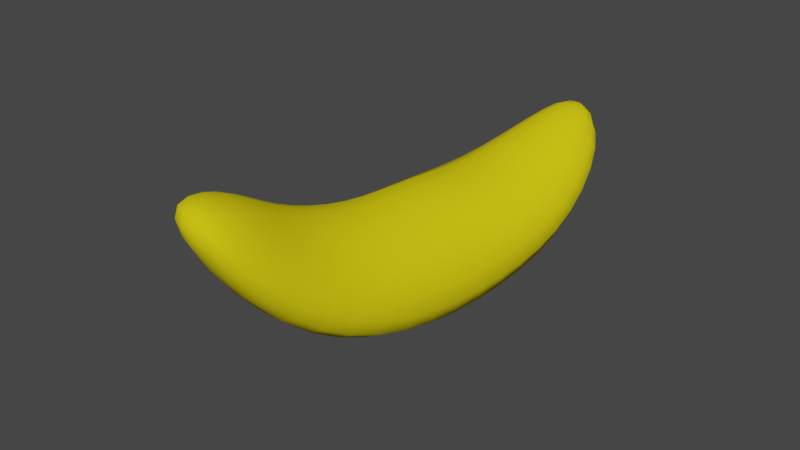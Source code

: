 # Source: muz.blend  (saved by Blender 3.6.13; exported with 4.5.12 LTS)
import bpy
from mathutils import Matrix  # noqa: F401  (used for matrix-valued properties, if any)

bpy.ops.wm.read_factory_settings(use_empty=True)
scene = bpy.context.scene
scene.name = 'Scene'

# ---- collections
col_collection = bpy.data.collections.new('Collection'); scene.collection.children.link(col_collection)

# ---- materials (node trees are filled in below, after node groups)
mat_material_003 = bpy.data.materials.new('Material.003')
mat_material_003.use_transparent_shadow = False
mat_material_003.diffuse_color = (0.8, 0.6723, 0.007826, 1.0)

# ---- material node trees

# ---- world
world_world = bpy.data.worlds.new('World'); scene.world = world_world
world_world.use_nodes = True; world_world.node_tree.nodes.clear()
_N = world_world.node_tree.nodes; _L = world_world.node_tree.links
n0 = _N.new('ShaderNodeOutputWorld'); n0.name = 'World Output'; n0.location = (300, 300)
n1 = _N.new('ShaderNodeBackground'); n1.name = 'Background'; n1.location = (10, 300)
n1.inputs[0].default_value = (0.05088, 0.05088, 0.05088, 1.0)
_L.new(n1.outputs[0], n0.inputs[0])
n0.is_active_output = True
world_world.color = (0.05088, 0.05088, 0.05088)
world_world.use_sun_shadow = False
world_world.sun_shadow_jitter_overblur = 0.0

# ---- meshes
me_cube_003 = bpy.data.meshes.new('Cube.003')
me_cube_003.from_pydata([(-0.4343, 1.035, 1.253), (-0.7782, 0.03258, 2.188), (0.02817, 1.697, 2.45), (0.5068, 1.689, 3.124), (1.518, 0.6199, 1.119), (1.174, -0.3822, 2.054), (1.394, 1.546, 2.462), (0.6642, 1.215, 2.873), (-0.7259, -0.3291, 0.3899), (-1.12, -1.055, 2.29), (0.8408, -1.437, 2.19), (1.235, -0.7114, 0.2894), (-1.075, -2.358, 0.2874), (-1.315, -2.296, 2.202), (0.6547, -2.632, 2.116), (0.8946, -2.695, 0.2013), (-1.307, -4.2, 1.156), (-1.282, -3.466, 2.525), (0.06729, -3.703, 2.529), (0.6704, -4.483, 1.058), (-1.033, -5.8, 3.648), (-0.8865, -4.355, 3.133), (0.03958, -4.483, 2.999), (0.265, -6.046, 3.439)], [], [(0, 1, 3, 2), (2, 3, 7, 6), (6, 7, 5, 4), (5, 1, 9, 10), (2, 6, 4, 0), (7, 3, 1, 5), (10, 9, 13, 14), (4, 5, 10, 11), (1, 0, 8, 9), (0, 4, 11, 8), (14, 13, 17, 18), (11, 10, 14, 15), (8, 11, 15, 12), (9, 8, 12, 13), (16, 19, 23, 20), (15, 14, 18, 19), (12, 15, 19, 16), (13, 12, 16, 17), (23, 22, 21, 20), (17, 16, 20, 21), (18, 17, 21, 22), (19, 18, 22, 23)])
me_cube_003.polygons.foreach_set('use_smooth', [True] * 22)
_uv = me_cube_003.uv_layers.new(name='UVMap')
_uv.uv.foreach_set('vector', [0.375, 0.0, 0.625, 0.0, 0.625, 0.25, 0.375, 0.25, 0.375, 0.25, 0.625, 0.25, 0.625, 0.5, 0.375, 0.5, 0.375, 0.5, 0.625, 0.5, 0.625, 0.75, 0.375, 0.75, 0.625, 0.75, 0.875, 0.75, 0.875, 0.75, 0.625, 0.75, 0.125, 0.5, 0.375, 0.5, 0.375, 0.75, 0.125, 0.75, 0.625, 0.5, 0.875, 0.5, 0.875, 0.75, 0.625, 0.75, 0.625, 0.75, 0.875, 0.75, 0.875, 0.75, 0.625, 0.75, 0.375, 0.75, 0.625, 0.75, 0.625, 0.75, 0.375, 0.75, 0.625, 0.0, 0.375, 0.0, 0.375, 0.0, 0.625, 0.0, 0.125, 0.75, 0.375, 0.75, 0.375, 0.75, 0.125, 0.75, 0.625, 0.75, 0.875, 0.75, 0.875, 0.75, 0.625, 0.75, 0.375, 0.75, 0.625, 0.75, 0.625, 0.75, 0.375, 0.75, 0.125, 0.75, 0.375, 0.75, 0.375, 0.75, 0.125, 0.75, 0.625, 0.0, 0.375, 0.0, 0.375, 0.0, 0.625, 0.0, 0.125, 0.75, 0.375, 0.75, 0.375, 0.75, 0.125, 0.75, 0.375, 0.75, 0.625, 0.75, 0.625, 0.75, 0.375, 0.75, 0.125, 0.75, 0.375, 0.75, 0.375, 0.75, 0.125, 0.75, 0.625, 0.0, 0.375, 0.0, 0.375, 0.0, 0.625, 0.0, 0.375, 0.75, 0.625, 0.75, 0.625, 1.0, 0.375, 1.0, 0.625, 0.0, 0.375, 0.0, 0.375, 0.0, 0.625, 0.0, 0.625, 0.75, 0.875, 0.75, 0.875, 0.75, 0.625, 0.75, 0.375, 0.75, 0.625, 0.75, 0.625, 0.75, 0.375, 0.75])
me_cube_003.materials.append(mat_material_003)
me_cube_003.update()

# ---- objects
ob_cube = bpy.data.objects.new('Cube', me_cube_003)

# ---- transforms, parenting, visibility, modifiers, constraints
ob_cube.location = (0.0, 0.0, 0.0)
_m = ob_cube.modifiers.new('Subdivision', 'SUBSURF')

# ---- collection membership
col_collection.objects.link(ob_cube)

# ---- scene / render settings (as saved in the file)
scene.frame_start = 1; scene.frame_end = 250; scene.frame_set(1)
scene.render.engine = 'BLENDER_EEVEE_NEXT'
scene.cycles.sampling_pattern = 'TABULATED_SOBOL'
scene.view_settings.view_transform = 'Filmic'
bpy.context.view_layer.update()

# ---- added for rendering (the .blend has no active camera and no usable light): camera, sun
cam_auto = bpy.data.cameras.new('AutoCamera')
cam_auto.lens = 50.0
cam_auto.sensor_width = 36.0
cam_auto.clip_end = 1000.0
ob_auto_camera = bpy.data.objects.new('AutoCamera', cam_auto)
scene.collection.objects.link(ob_auto_camera)
ob_auto_camera.location = (8.36909, -12.0957, 8.53883)
ob_auto_camera.rotation_euler = (1.09748, -7.21219e-08, 0.694738)
scene.camera = ob_auto_camera
light_auto_sun = bpy.data.lights.new('AutoSun', 'SUN')
light_auto_sun.energy = 3.0
light_auto_sun.angle = 0.0523599
ob_auto_sun = bpy.data.objects.new('AutoSun', light_auto_sun)
scene.collection.objects.link(ob_auto_sun)
ob_auto_sun.rotation_euler = (0.872665, 0.174533, 0.523599)
bpy.context.view_layer.update()
